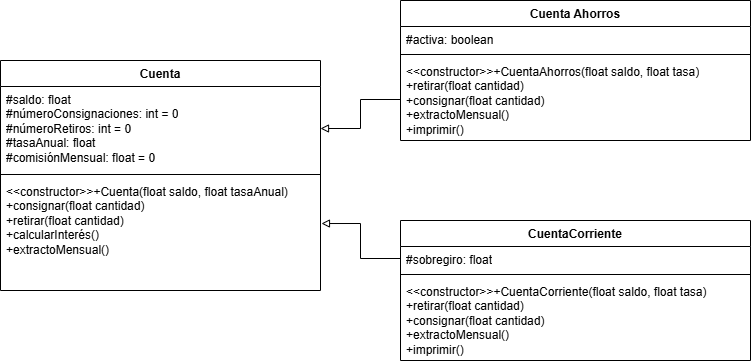

The diagram above was exported from draw.io. Its source (the exported page's mxGraphModel, read from the mxfile embedded in the PNG):
<mxGraphModel dx="872" dy="439" grid="1" gridSize="10" guides="1" tooltips="1" connect="1" arrows="1" fold="1" page="1" pageScale="1" pageWidth="827" pageHeight="1169" math="0" shadow="0">
  <root>
    <mxCell id="0" />
    <mxCell id="1" parent="0" />
    <mxCell id="j0OqBsVxtlCFyyd33KA1-1" value="Cuenta" style="swimlane;fontStyle=1;align=center;verticalAlign=top;childLayout=stackLayout;horizontal=1;startSize=26;horizontalStack=0;resizeParent=1;resizeParentMax=0;resizeLast=0;collapsible=1;marginBottom=0;whiteSpace=wrap;html=1;" parent="1" vertex="1">
      <mxGeometry x="110" y="170" width="320" height="230" as="geometry" />
    </mxCell>
    <mxCell id="j0OqBsVxtlCFyyd33KA1-2" value="#saldo: float&lt;div&gt;#númeroConsignaciones: int = 0&lt;/div&gt;&lt;div&gt;#númeroRetiros: int = 0&lt;/div&gt;&lt;div&gt;#tasaAnual: float&lt;/div&gt;&lt;div&gt;#comisiónMensual: float = 0&lt;/div&gt;&lt;div&gt;&lt;br&gt;&lt;/div&gt;" style="text;strokeColor=none;fillColor=none;align=left;verticalAlign=top;spacingLeft=4;spacingRight=4;overflow=hidden;rotatable=0;points=[[0,0.5],[1,0.5]];portConstraint=eastwest;whiteSpace=wrap;html=1;" parent="j0OqBsVxtlCFyyd33KA1-1" vertex="1">
      <mxGeometry y="26" width="320" height="84" as="geometry" />
    </mxCell>
    <mxCell id="j0OqBsVxtlCFyyd33KA1-3" value="" style="line;strokeWidth=1;fillColor=none;align=left;verticalAlign=middle;spacingTop=-1;spacingLeft=3;spacingRight=3;rotatable=0;labelPosition=right;points=[];portConstraint=eastwest;strokeColor=inherit;" parent="j0OqBsVxtlCFyyd33KA1-1" vertex="1">
      <mxGeometry y="110" width="320" height="8" as="geometry" />
    </mxCell>
    <mxCell id="j0OqBsVxtlCFyyd33KA1-4" value="&amp;lt;&amp;lt;constructor&amp;gt;&amp;gt;+Cuenta(float saldo, float tasaAnual)&lt;div&gt;+consignar(float cantidad)&lt;/div&gt;&lt;div&gt;+retirar(float cantidad)&lt;/div&gt;&lt;div&gt;+calcularInterés()&lt;/div&gt;&lt;div&gt;+extractoMensual()&lt;/div&gt;&lt;div&gt;&lt;br&gt;&lt;/div&gt;&lt;div&gt;&lt;br&gt;&lt;/div&gt;" style="text;strokeColor=none;fillColor=none;align=left;verticalAlign=top;spacingLeft=4;spacingRight=4;overflow=hidden;rotatable=0;points=[[0,0.5],[1,0.5]];portConstraint=eastwest;whiteSpace=wrap;html=1;" parent="j0OqBsVxtlCFyyd33KA1-1" vertex="1">
      <mxGeometry y="118" width="320" height="112" as="geometry" />
    </mxCell>
    <mxCell id="R2WdfzUIB0Nas5h1J5XU-1" value="Cuenta Ahorros" style="swimlane;fontStyle=1;align=center;verticalAlign=top;childLayout=stackLayout;horizontal=1;startSize=26;horizontalStack=0;resizeParent=1;resizeParentMax=0;resizeLast=0;collapsible=1;marginBottom=0;whiteSpace=wrap;html=1;" vertex="1" parent="1">
      <mxGeometry x="510" y="110" width="350" height="140" as="geometry" />
    </mxCell>
    <mxCell id="R2WdfzUIB0Nas5h1J5XU-2" value="&lt;div&gt;#activa: boolean&lt;/div&gt;" style="text;strokeColor=none;fillColor=none;align=left;verticalAlign=top;spacingLeft=4;spacingRight=4;overflow=hidden;rotatable=0;points=[[0,0.5],[1,0.5]];portConstraint=eastwest;whiteSpace=wrap;html=1;" vertex="1" parent="R2WdfzUIB0Nas5h1J5XU-1">
      <mxGeometry y="26" width="350" height="24" as="geometry" />
    </mxCell>
    <mxCell id="R2WdfzUIB0Nas5h1J5XU-3" value="" style="line;strokeWidth=1;fillColor=none;align=left;verticalAlign=middle;spacingTop=-1;spacingLeft=3;spacingRight=3;rotatable=0;labelPosition=right;points=[];portConstraint=eastwest;strokeColor=inherit;" vertex="1" parent="R2WdfzUIB0Nas5h1J5XU-1">
      <mxGeometry y="50" width="350" height="8" as="geometry" />
    </mxCell>
    <mxCell id="R2WdfzUIB0Nas5h1J5XU-4" value="&amp;lt;&amp;lt;constructor&amp;gt;&amp;gt;+CuentaAhorros(float saldo, float tasa)&lt;div&gt;+retirar(float cantidad)&lt;/div&gt;&lt;div&gt;+consignar(float cantidad)&lt;/div&gt;&lt;div&gt;+extractoMensual()&lt;/div&gt;&lt;div&gt;+imprimir()&lt;/div&gt;&lt;div&gt;&lt;br&gt;&lt;/div&gt;&lt;div&gt;&lt;br&gt;&lt;/div&gt;" style="text;strokeColor=none;fillColor=none;align=left;verticalAlign=top;spacingLeft=4;spacingRight=4;overflow=hidden;rotatable=0;points=[[0,0.5],[1,0.5]];portConstraint=eastwest;whiteSpace=wrap;html=1;" vertex="1" parent="R2WdfzUIB0Nas5h1J5XU-1">
      <mxGeometry y="58" width="350" height="82" as="geometry" />
    </mxCell>
    <mxCell id="R2WdfzUIB0Nas5h1J5XU-6" style="edgeStyle=orthogonalEdgeStyle;rounded=0;orthogonalLoop=1;jettySize=auto;html=1;endArrow=block;endFill=0;" edge="1" parent="1" source="R2WdfzUIB0Nas5h1J5XU-4" target="j0OqBsVxtlCFyyd33KA1-2">
      <mxGeometry relative="1" as="geometry" />
    </mxCell>
    <mxCell id="R2WdfzUIB0Nas5h1J5XU-7" value="CuentaCorriente" style="swimlane;fontStyle=1;align=center;verticalAlign=top;childLayout=stackLayout;horizontal=1;startSize=26;horizontalStack=0;resizeParent=1;resizeParentMax=0;resizeLast=0;collapsible=1;marginBottom=0;whiteSpace=wrap;html=1;" vertex="1" parent="1">
      <mxGeometry x="510" y="330" width="350" height="140" as="geometry" />
    </mxCell>
    <mxCell id="R2WdfzUIB0Nas5h1J5XU-8" value="&lt;div&gt;#sobregiro: float&lt;/div&gt;" style="text;strokeColor=none;fillColor=none;align=left;verticalAlign=top;spacingLeft=4;spacingRight=4;overflow=hidden;rotatable=0;points=[[0,0.5],[1,0.5]];portConstraint=eastwest;whiteSpace=wrap;html=1;" vertex="1" parent="R2WdfzUIB0Nas5h1J5XU-7">
      <mxGeometry y="26" width="350" height="24" as="geometry" />
    </mxCell>
    <mxCell id="R2WdfzUIB0Nas5h1J5XU-9" value="" style="line;strokeWidth=1;fillColor=none;align=left;verticalAlign=middle;spacingTop=-1;spacingLeft=3;spacingRight=3;rotatable=0;labelPosition=right;points=[];portConstraint=eastwest;strokeColor=inherit;" vertex="1" parent="R2WdfzUIB0Nas5h1J5XU-7">
      <mxGeometry y="50" width="350" height="8" as="geometry" />
    </mxCell>
    <mxCell id="R2WdfzUIB0Nas5h1J5XU-10" value="&amp;lt;&amp;lt;constructor&amp;gt;&amp;gt;+CuentaCorriente(float saldo, float tasa)&lt;div&gt;+retirar(float cantidad)&lt;/div&gt;&lt;div&gt;+consignar(float cantidad)&lt;/div&gt;&lt;div&gt;+extractoMensual()&lt;/div&gt;&lt;div&gt;+imprimir()&lt;/div&gt;&lt;div&gt;&lt;br&gt;&lt;/div&gt;&lt;div&gt;&lt;br&gt;&lt;/div&gt;" style="text;strokeColor=none;fillColor=none;align=left;verticalAlign=top;spacingLeft=4;spacingRight=4;overflow=hidden;rotatable=0;points=[[0,0.5],[1,0.5]];portConstraint=eastwest;whiteSpace=wrap;html=1;" vertex="1" parent="R2WdfzUIB0Nas5h1J5XU-7">
      <mxGeometry y="58" width="350" height="82" as="geometry" />
    </mxCell>
    <mxCell id="R2WdfzUIB0Nas5h1J5XU-11" style="edgeStyle=orthogonalEdgeStyle;rounded=0;orthogonalLoop=1;jettySize=auto;html=1;entryX=1.003;entryY=0.402;entryDx=0;entryDy=0;entryPerimeter=0;endArrow=block;endFill=0;" edge="1" parent="1" source="R2WdfzUIB0Nas5h1J5XU-8" target="j0OqBsVxtlCFyyd33KA1-4">
      <mxGeometry relative="1" as="geometry" />
    </mxCell>
  </root>
</mxGraphModel>